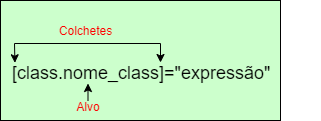

The diagram above was exported from draw.io. Its source (the exported page's mxGraphModel, read from the mxfile embedded in the PNG):
<mxGraphModel dx="576" dy="285" grid="1" gridSize="10" guides="1" tooltips="1" connect="1" arrows="1" fold="1" page="1" pageScale="1" pageWidth="827" pageHeight="1169" math="0" shadow="0">
  <root>
    <mxCell id="0" />
    <mxCell id="1" parent="0" />
    <mxCell id="_c6wCfo8EuvFqVop-2cT-1" value="" style="group" vertex="1" connectable="0" parent="1">
      <mxGeometry x="80" y="80" width="280" height="120" as="geometry" />
    </mxCell>
    <mxCell id="pdbRD0h_rgKDwBgUc2nu-2" value="" style="rounded=0;whiteSpace=wrap;html=1;fontSize=12;fontColor=#FF0000;fillColor=#CCFFCC;container=0;" parent="_c6wCfo8EuvFqVop-2cT-1" vertex="1">
      <mxGeometry width="280" height="120" as="geometry" />
    </mxCell>
    <mxCell id="pdbRD0h_rgKDwBgUc2nu-13" value="&lt;font color=&quot;#ff0000&quot; style=&quot;font-size: 12px; line-height: 1.2;&quot;&gt;Colchetes&lt;br&gt;&lt;/font&gt;" style="text;html=1;strokeColor=none;fillColor=none;align=center;verticalAlign=middle;whiteSpace=wrap;rounded=0;fontSize=18;fontColor=#000000;spacing=2;container=0;" parent="_c6wCfo8EuvFqVop-2cT-1" vertex="1">
      <mxGeometry x="50" y="10" width="71" height="38" as="geometry" />
    </mxCell>
    <mxCell id="pdbRD0h_rgKDwBgUc2nu-6" value="&lt;font color=&quot;#ff0000&quot; style=&quot;font-size: 12px; line-height: 1.2;&quot;&gt;Alvo&lt;/font&gt;" style="text;html=1;strokeColor=none;fillColor=none;align=center;verticalAlign=middle;whiteSpace=wrap;rounded=0;fontSize=18;fontColor=#000000;container=0;" parent="_c6wCfo8EuvFqVop-2cT-1" vertex="1">
      <mxGeometry x="72.5" y="100" width="30.000000000000004" height="10" as="geometry" />
    </mxCell>
    <mxCell id="pdbRD0h_rgKDwBgUc2nu-9" value="" style="endArrow=classic;startArrow=classic;html=1;rounded=0;fontSize=12;fontColor=#FF0000;exitX=0.02;exitY=-0.036;exitDx=0;exitDy=0;exitPerimeter=0;" parent="_c6wCfo8EuvFqVop-2cT-1" edge="1">
      <mxGeometry width="50" height="50" relative="1" as="geometry">
        <mxPoint x="14.399999999999977" y="62.27999999999997" as="sourcePoint" />
        <mxPoint x="160" y="62" as="targetPoint" />
        <Array as="points">
          <mxPoint x="14" y="43" />
          <mxPoint x="160" y="43" />
        </Array>
      </mxGeometry>
    </mxCell>
    <mxCell id="pdbRD0h_rgKDwBgUc2nu-4" value="[class.nome_class]=&quot;expressão&quot;" style="text;html=1;strokeColor=none;fillColor=none;align=left;verticalAlign=middle;whiteSpace=wrap;rounded=0;fontSize=18;fontColor=#000000;container=0;" parent="1" vertex="1">
      <mxGeometry x="90" y="143" width="310" height="20" as="geometry" />
    </mxCell>
    <mxCell id="pdbRD0h_rgKDwBgUc2nu-5" value="" style="endArrow=classic;html=1;rounded=0;exitX=0.5;exitY=0;exitDx=0;exitDy=0;entryX=0.25;entryY=1;entryDx=0;entryDy=0;" parent="1" source="pdbRD0h_rgKDwBgUc2nu-6" target="pdbRD0h_rgKDwBgUc2nu-4" edge="1">
      <mxGeometry width="50" height="50" relative="1" as="geometry">
        <mxPoint x="210" y="93" as="sourcePoint" />
        <mxPoint x="60" y="23" as="targetPoint" />
      </mxGeometry>
    </mxCell>
  </root>
</mxGraphModel>